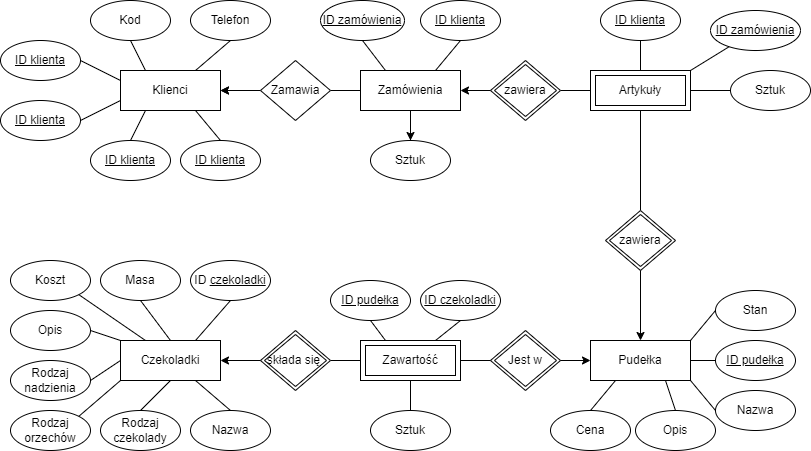

The diagram above was exported from draw.io. Its source (the exported page's mxGraphModel, read from the mxfile embedded in the PNG):
<mxGraphModel dx="1290" dy="541" grid="1" gridSize="10" guides="1" tooltips="1" connect="1" arrows="1" fold="1" page="1" pageScale="1" pageWidth="827" pageHeight="1169" math="0" shadow="0">
  <root>
    <mxCell id="0" />
    <mxCell id="1" parent="0" />
    <mxCell id="1goRilNsCS5--wy4m2qP-22" value="Artykuły" style="shape=ext;margin=3;double=1;whiteSpace=wrap;html=1;align=center;" vertex="1" parent="1">
      <mxGeometry x="600" y="90" width="100" height="40" as="geometry" />
    </mxCell>
    <mxCell id="1goRilNsCS5--wy4m2qP-24" value="" style="line;strokeWidth=1;rotatable=0;dashed=0;labelPosition=right;align=left;verticalAlign=middle;spacingTop=0;spacingLeft=6;points=[];portConstraint=eastwest;" vertex="1" parent="1">
      <mxGeometry x="700" y="100" width="40" height="20" as="geometry" />
    </mxCell>
    <mxCell id="1goRilNsCS5--wy4m2qP-25" value="Sztuk" style="ellipse;whiteSpace=wrap;html=1;align=center;" vertex="1" parent="1">
      <mxGeometry x="740" y="90" width="80" height="40" as="geometry" />
    </mxCell>
    <mxCell id="1goRilNsCS5--wy4m2qP-26" value="" style="endArrow=none;html=1;rounded=0;exitX=1;exitY=0;exitDx=0;exitDy=0;" edge="1" parent="1" source="1goRilNsCS5--wy4m2qP-22" target="1goRilNsCS5--wy4m2qP-27">
      <mxGeometry relative="1" as="geometry">
        <mxPoint x="500" y="190" as="sourcePoint" />
        <mxPoint x="730" y="70" as="targetPoint" />
      </mxGeometry>
    </mxCell>
    <mxCell id="1goRilNsCS5--wy4m2qP-27" value="&lt;u&gt;ID zamówienia&lt;/u&gt;" style="ellipse;whiteSpace=wrap;html=1;align=center;" vertex="1" parent="1">
      <mxGeometry x="720" y="30" width="90" height="40" as="geometry" />
    </mxCell>
    <mxCell id="1goRilNsCS5--wy4m2qP-29" value="&lt;u&gt;ID klienta&lt;br&gt;&lt;/u&gt;" style="ellipse;whiteSpace=wrap;html=1;align=center;" vertex="1" parent="1">
      <mxGeometry x="610" y="20" width="80" height="40" as="geometry" />
    </mxCell>
    <mxCell id="1goRilNsCS5--wy4m2qP-34" value="" style="endArrow=none;html=1;rounded=0;entryX=0.5;entryY=0;entryDx=0;entryDy=0;exitX=0.5;exitY=1;exitDx=0;exitDy=0;" edge="1" parent="1" source="1goRilNsCS5--wy4m2qP-29" target="1goRilNsCS5--wy4m2qP-22">
      <mxGeometry relative="1" as="geometry">
        <mxPoint x="500" y="180" as="sourcePoint" />
        <mxPoint x="660" y="180" as="targetPoint" />
      </mxGeometry>
    </mxCell>
    <mxCell id="1goRilNsCS5--wy4m2qP-35" value="Sztuk" style="ellipse;whiteSpace=wrap;html=1;align=center;" vertex="1" parent="1">
      <mxGeometry x="380" y="160" width="80" height="40" as="geometry" />
    </mxCell>
    <mxCell id="1goRilNsCS5--wy4m2qP-37" value="" style="endArrow=none;html=1;rounded=0;entryX=0;entryY=0.5;entryDx=0;entryDy=0;exitX=1;exitY=0.5;exitDx=0;exitDy=0;" edge="1" parent="1" source="1goRilNsCS5--wy4m2qP-38" target="1goRilNsCS5--wy4m2qP-22">
      <mxGeometry relative="1" as="geometry">
        <mxPoint x="440" y="200" as="sourcePoint" />
        <mxPoint x="600" y="200" as="targetPoint" />
      </mxGeometry>
    </mxCell>
    <mxCell id="1goRilNsCS5--wy4m2qP-38" value="zawiera" style="shape=rhombus;double=1;perimeter=rhombusPerimeter;whiteSpace=wrap;html=1;align=center;" vertex="1" parent="1">
      <mxGeometry x="500" y="80" width="70" height="60" as="geometry" />
    </mxCell>
    <mxCell id="1goRilNsCS5--wy4m2qP-42" value="&lt;u&gt;ID klienta&lt;/u&gt;" style="ellipse;whiteSpace=wrap;html=1;align=center;" vertex="1" parent="1">
      <mxGeometry x="430" y="20" width="80" height="40" as="geometry" />
    </mxCell>
    <mxCell id="1goRilNsCS5--wy4m2qP-43" value="&lt;u&gt;ID zamówienia&lt;/u&gt;" style="ellipse;whiteSpace=wrap;html=1;align=center;" vertex="1" parent="1">
      <mxGeometry x="330" y="20" width="84" height="40" as="geometry" />
    </mxCell>
    <mxCell id="1goRilNsCS5--wy4m2qP-44" value="" style="endArrow=none;html=1;rounded=0;exitX=0.75;exitY=0;exitDx=0;exitDy=0;entryX=0.5;entryY=1;entryDx=0;entryDy=0;" edge="1" parent="1" source="1goRilNsCS5--wy4m2qP-57" target="1goRilNsCS5--wy4m2qP-42">
      <mxGeometry relative="1" as="geometry">
        <mxPoint x="445" y="90" as="sourcePoint" />
        <mxPoint x="640" y="200" as="targetPoint" />
      </mxGeometry>
    </mxCell>
    <mxCell id="1goRilNsCS5--wy4m2qP-45" value="" style="endArrow=none;html=1;rounded=0;exitX=0.25;exitY=0;exitDx=0;exitDy=0;entryX=0.5;entryY=1;entryDx=0;entryDy=0;" edge="1" parent="1" source="1goRilNsCS5--wy4m2qP-57" target="1goRilNsCS5--wy4m2qP-43">
      <mxGeometry relative="1" as="geometry">
        <mxPoint x="395" y="90" as="sourcePoint" />
        <mxPoint x="640" y="200" as="targetPoint" />
      </mxGeometry>
    </mxCell>
    <mxCell id="1goRilNsCS5--wy4m2qP-51" value="" style="endArrow=none;html=1;rounded=0;exitX=0.5;exitY=0;exitDx=0;exitDy=0;entryX=0.5;entryY=1;entryDx=0;entryDy=0;" edge="1" parent="1" source="1goRilNsCS5--wy4m2qP-35">
      <mxGeometry relative="1" as="geometry">
        <mxPoint x="410" y="190" as="sourcePoint" />
        <mxPoint x="420" y="130" as="targetPoint" />
      </mxGeometry>
    </mxCell>
    <mxCell id="1goRilNsCS5--wy4m2qP-53" value="" style="endArrow=none;html=1;rounded=0;entryX=0;entryY=0.5;entryDx=0;entryDy=0;exitX=1;exitY=0.5;exitDx=0;exitDy=0;" edge="1" parent="1">
      <mxGeometry relative="1" as="geometry">
        <mxPoint x="340" y="110" as="sourcePoint" />
        <mxPoint x="370" y="110" as="targetPoint" />
      </mxGeometry>
    </mxCell>
    <mxCell id="1goRilNsCS5--wy4m2qP-56" value="" style="endArrow=classic;html=1;rounded=0;entryX=1;entryY=0.5;entryDx=0;entryDy=0;" edge="1" parent="1" target="1goRilNsCS5--wy4m2qP-61">
      <mxGeometry width="50" height="50" relative="1" as="geometry">
        <mxPoint x="270" y="110" as="sourcePoint" />
        <mxPoint x="230" y="110" as="targetPoint" />
      </mxGeometry>
    </mxCell>
    <mxCell id="1goRilNsCS5--wy4m2qP-60" value="" style="edgeStyle=orthogonalEdgeStyle;rounded=0;orthogonalLoop=1;jettySize=auto;html=1;exitX=0.5;exitY=1;exitDx=0;exitDy=0;" edge="1" parent="1" source="1goRilNsCS5--wy4m2qP-57" target="1goRilNsCS5--wy4m2qP-35">
      <mxGeometry relative="1" as="geometry" />
    </mxCell>
    <mxCell id="1goRilNsCS5--wy4m2qP-57" value="Zamówienia" style="whiteSpace=wrap;html=1;align=center;" vertex="1" parent="1">
      <mxGeometry x="370" y="90" width="100" height="40" as="geometry" />
    </mxCell>
    <mxCell id="1goRilNsCS5--wy4m2qP-61" value="Klienci" style="whiteSpace=wrap;html=1;align=center;" vertex="1" parent="1">
      <mxGeometry x="130" y="90" width="100" height="40" as="geometry" />
    </mxCell>
    <mxCell id="1goRilNsCS5--wy4m2qP-62" value="" style="endArrow=none;html=1;rounded=0;entryX=0.75;entryY=0;entryDx=0;entryDy=0;exitX=0.5;exitY=1;exitDx=0;exitDy=0;" edge="1" parent="1" source="1goRilNsCS5--wy4m2qP-63" target="1goRilNsCS5--wy4m2qP-61">
      <mxGeometry relative="1" as="geometry">
        <mxPoint x="230" y="60" as="sourcePoint" />
        <mxPoint x="300" y="190" as="targetPoint" />
      </mxGeometry>
    </mxCell>
    <mxCell id="1goRilNsCS5--wy4m2qP-63" value="Telefon" style="ellipse;whiteSpace=wrap;html=1;align=center;" vertex="1" parent="1">
      <mxGeometry x="200" y="20" width="80" height="40" as="geometry" />
    </mxCell>
    <mxCell id="1goRilNsCS5--wy4m2qP-64" value="Kod" style="ellipse;whiteSpace=wrap;html=1;align=center;" vertex="1" parent="1">
      <mxGeometry x="100" y="20" width="80" height="40" as="geometry" />
    </mxCell>
    <mxCell id="1goRilNsCS5--wy4m2qP-65" value="" style="endArrow=none;html=1;rounded=0;entryX=0.25;entryY=0;entryDx=0;entryDy=0;exitX=0.5;exitY=1;exitDx=0;exitDy=0;" edge="1" parent="1" source="1goRilNsCS5--wy4m2qP-64" target="1goRilNsCS5--wy4m2qP-61">
      <mxGeometry relative="1" as="geometry">
        <mxPoint x="140" y="190" as="sourcePoint" />
        <mxPoint x="300" y="190" as="targetPoint" />
      </mxGeometry>
    </mxCell>
    <mxCell id="1goRilNsCS5--wy4m2qP-67" value="&lt;u&gt;ID klienta&lt;/u&gt;" style="ellipse;whiteSpace=wrap;html=1;align=center;" vertex="1" parent="1">
      <mxGeometry x="10" y="60" width="80" height="40" as="geometry" />
    </mxCell>
    <mxCell id="1goRilNsCS5--wy4m2qP-68" value="&lt;u&gt;ID klienta&lt;/u&gt;" style="ellipse;whiteSpace=wrap;html=1;align=center;" vertex="1" parent="1">
      <mxGeometry x="100" y="160" width="80" height="40" as="geometry" />
    </mxCell>
    <mxCell id="1goRilNsCS5--wy4m2qP-69" value="&lt;u&gt;ID klienta&lt;/u&gt;" style="ellipse;whiteSpace=wrap;html=1;align=center;" vertex="1" parent="1">
      <mxGeometry x="10" y="120" width="80" height="40" as="geometry" />
    </mxCell>
    <mxCell id="1goRilNsCS5--wy4m2qP-70" value="&lt;u&gt;ID klienta&lt;/u&gt;" style="ellipse;whiteSpace=wrap;html=1;align=center;" vertex="1" parent="1">
      <mxGeometry x="190" y="160" width="80" height="40" as="geometry" />
    </mxCell>
    <mxCell id="1goRilNsCS5--wy4m2qP-71" value="" style="endArrow=none;html=1;rounded=0;entryX=0.5;entryY=0;entryDx=0;entryDy=0;exitX=0.75;exitY=1;exitDx=0;exitDy=0;" edge="1" parent="1" source="1goRilNsCS5--wy4m2qP-61" target="1goRilNsCS5--wy4m2qP-70">
      <mxGeometry relative="1" as="geometry">
        <mxPoint x="140" y="200" as="sourcePoint" />
        <mxPoint x="300" y="200" as="targetPoint" />
      </mxGeometry>
    </mxCell>
    <mxCell id="1goRilNsCS5--wy4m2qP-72" value="" style="endArrow=none;html=1;rounded=0;exitX=0.5;exitY=0;exitDx=0;exitDy=0;entryX=0.25;entryY=1;entryDx=0;entryDy=0;" edge="1" parent="1" source="1goRilNsCS5--wy4m2qP-68" target="1goRilNsCS5--wy4m2qP-61">
      <mxGeometry relative="1" as="geometry">
        <mxPoint x="140" y="200" as="sourcePoint" />
        <mxPoint x="300" y="200" as="targetPoint" />
      </mxGeometry>
    </mxCell>
    <mxCell id="1goRilNsCS5--wy4m2qP-73" value="" style="endArrow=none;html=1;rounded=0;exitX=0;exitY=0.75;exitDx=0;exitDy=0;entryX=1;entryY=0.5;entryDx=0;entryDy=0;" edge="1" parent="1" source="1goRilNsCS5--wy4m2qP-61" target="1goRilNsCS5--wy4m2qP-69">
      <mxGeometry relative="1" as="geometry">
        <mxPoint x="140" y="200" as="sourcePoint" />
        <mxPoint x="300" y="200" as="targetPoint" />
      </mxGeometry>
    </mxCell>
    <mxCell id="1goRilNsCS5--wy4m2qP-74" value="" style="endArrow=none;html=1;rounded=0;exitX=0;exitY=0.25;exitDx=0;exitDy=0;entryX=1;entryY=0.5;entryDx=0;entryDy=0;" edge="1" parent="1" source="1goRilNsCS5--wy4m2qP-61" target="1goRilNsCS5--wy4m2qP-67">
      <mxGeometry relative="1" as="geometry">
        <mxPoint x="140" y="200" as="sourcePoint" />
        <mxPoint x="300" y="200" as="targetPoint" />
      </mxGeometry>
    </mxCell>
    <mxCell id="1goRilNsCS5--wy4m2qP-75" value="" style="endArrow=none;html=1;rounded=0;entryX=0.5;entryY=1;entryDx=0;entryDy=0;exitX=0.5;exitY=0;exitDx=0;exitDy=0;" edge="1" parent="1" source="1goRilNsCS5--wy4m2qP-79" target="1goRilNsCS5--wy4m2qP-22">
      <mxGeometry relative="1" as="geometry">
        <mxPoint x="650" y="230" as="sourcePoint" />
        <mxPoint x="670" y="200" as="targetPoint" />
      </mxGeometry>
    </mxCell>
    <mxCell id="1goRilNsCS5--wy4m2qP-76" value="Pudełka" style="whiteSpace=wrap;html=1;align=center;" vertex="1" parent="1">
      <mxGeometry x="600" y="360" width="100" height="40" as="geometry" />
    </mxCell>
    <mxCell id="1goRilNsCS5--wy4m2qP-79" value="zawiera" style="shape=rhombus;double=1;perimeter=rhombusPerimeter;whiteSpace=wrap;html=1;align=center;" vertex="1" parent="1">
      <mxGeometry x="615" y="230" width="70" height="60" as="geometry" />
    </mxCell>
    <mxCell id="1goRilNsCS5--wy4m2qP-81" value="" style="endArrow=classic;html=1;rounded=0;exitX=0.5;exitY=1;exitDx=0;exitDy=0;entryX=0.5;entryY=0;entryDx=0;entryDy=0;" edge="1" parent="1" source="1goRilNsCS5--wy4m2qP-79" target="1goRilNsCS5--wy4m2qP-76">
      <mxGeometry width="50" height="50" relative="1" as="geometry">
        <mxPoint x="520" y="420" as="sourcePoint" />
        <mxPoint x="570" y="370" as="targetPoint" />
      </mxGeometry>
    </mxCell>
    <mxCell id="1goRilNsCS5--wy4m2qP-83" value="Jest w" style="shape=rhombus;double=1;perimeter=rhombusPerimeter;whiteSpace=wrap;html=1;align=center;" vertex="1" parent="1">
      <mxGeometry x="500" y="350" width="70" height="60" as="geometry" />
    </mxCell>
    <mxCell id="1goRilNsCS5--wy4m2qP-85" value="" style="endArrow=classic;html=1;rounded=0;exitX=0;exitY=0.5;exitDx=0;exitDy=0;entryX=1;entryY=0.5;entryDx=0;entryDy=0;" edge="1" parent="1" source="1goRilNsCS5--wy4m2qP-38" target="1goRilNsCS5--wy4m2qP-57">
      <mxGeometry width="50" height="50" relative="1" as="geometry">
        <mxPoint x="460" y="320" as="sourcePoint" />
        <mxPoint x="510" y="270" as="targetPoint" />
      </mxGeometry>
    </mxCell>
    <mxCell id="1goRilNsCS5--wy4m2qP-86" value="" style="endArrow=classic;html=1;rounded=0;exitX=1;exitY=0.5;exitDx=0;exitDy=0;entryX=0;entryY=0.5;entryDx=0;entryDy=0;" edge="1" parent="1" source="1goRilNsCS5--wy4m2qP-83" target="1goRilNsCS5--wy4m2qP-76">
      <mxGeometry width="50" height="50" relative="1" as="geometry">
        <mxPoint x="460" y="320" as="sourcePoint" />
        <mxPoint x="510" y="270" as="targetPoint" />
      </mxGeometry>
    </mxCell>
    <mxCell id="1goRilNsCS5--wy4m2qP-88" value="Zawartość" style="shape=ext;margin=3;double=1;whiteSpace=wrap;html=1;align=center;" vertex="1" parent="1">
      <mxGeometry x="370" y="360" width="100" height="40" as="geometry" />
    </mxCell>
    <mxCell id="1goRilNsCS5--wy4m2qP-89" value="" style="endArrow=none;html=1;rounded=0;entryX=0;entryY=0.5;entryDx=0;entryDy=0;exitX=1;exitY=0.5;exitDx=0;exitDy=0;" edge="1" parent="1" source="1goRilNsCS5--wy4m2qP-88" target="1goRilNsCS5--wy4m2qP-83">
      <mxGeometry relative="1" as="geometry">
        <mxPoint x="410" y="290" as="sourcePoint" />
        <mxPoint x="570" y="290" as="targetPoint" />
      </mxGeometry>
    </mxCell>
    <mxCell id="1goRilNsCS5--wy4m2qP-92" value="" style="edgeStyle=orthogonalEdgeStyle;rounded=0;orthogonalLoop=1;jettySize=auto;html=1;" edge="1" parent="1" source="1goRilNsCS5--wy4m2qP-90" target="1goRilNsCS5--wy4m2qP-61">
      <mxGeometry relative="1" as="geometry" />
    </mxCell>
    <mxCell id="1goRilNsCS5--wy4m2qP-90" value="Zamawia" style="shape=rhombus;perimeter=rhombusPerimeter;whiteSpace=wrap;html=1;align=center;" vertex="1" parent="1">
      <mxGeometry x="270" y="80" width="70" height="60" as="geometry" />
    </mxCell>
    <mxCell id="1goRilNsCS5--wy4m2qP-93" value="" style="endArrow=none;html=1;rounded=0;entryX=0;entryY=0.5;entryDx=0;entryDy=0;exitX=1;exitY=0.5;exitDx=0;exitDy=0;" edge="1" parent="1" source="1goRilNsCS5--wy4m2qP-94" target="1goRilNsCS5--wy4m2qP-88">
      <mxGeometry relative="1" as="geometry">
        <mxPoint x="220" y="290" as="sourcePoint" />
        <mxPoint x="380" y="290" as="targetPoint" />
      </mxGeometry>
    </mxCell>
    <mxCell id="1goRilNsCS5--wy4m2qP-94" value="składa się&amp;nbsp;" style="shape=rhombus;double=1;perimeter=rhombusPerimeter;whiteSpace=wrap;html=1;align=center;" vertex="1" parent="1">
      <mxGeometry x="270" y="350" width="70" height="60" as="geometry" />
    </mxCell>
    <mxCell id="1goRilNsCS5--wy4m2qP-95" value="Czekoladki" style="whiteSpace=wrap;html=1;align=center;" vertex="1" parent="1">
      <mxGeometry x="130" y="360" width="100" height="40" as="geometry" />
    </mxCell>
    <mxCell id="1goRilNsCS5--wy4m2qP-96" value="" style="endArrow=classic;html=1;rounded=0;exitX=0;exitY=0.5;exitDx=0;exitDy=0;entryX=1;entryY=0.5;entryDx=0;entryDy=0;" edge="1" parent="1" source="1goRilNsCS5--wy4m2qP-94" target="1goRilNsCS5--wy4m2qP-95">
      <mxGeometry width="50" height="50" relative="1" as="geometry">
        <mxPoint x="180" y="320" as="sourcePoint" />
        <mxPoint x="230" y="270" as="targetPoint" />
      </mxGeometry>
    </mxCell>
    <mxCell id="1goRilNsCS5--wy4m2qP-97" value="Stan" style="ellipse;whiteSpace=wrap;html=1;align=center;" vertex="1" parent="1">
      <mxGeometry x="725" y="310" width="80" height="40" as="geometry" />
    </mxCell>
    <mxCell id="1goRilNsCS5--wy4m2qP-98" value="&lt;u&gt;ID pudełka&lt;/u&gt;" style="ellipse;whiteSpace=wrap;html=1;align=center;" vertex="1" parent="1">
      <mxGeometry x="725" y="360" width="80" height="40" as="geometry" />
    </mxCell>
    <mxCell id="1goRilNsCS5--wy4m2qP-99" value="Nazwa" style="ellipse;whiteSpace=wrap;html=1;align=center;" vertex="1" parent="1">
      <mxGeometry x="725" y="410" width="80" height="40" as="geometry" />
    </mxCell>
    <mxCell id="1goRilNsCS5--wy4m2qP-100" value="Opis" style="ellipse;whiteSpace=wrap;html=1;align=center;" vertex="1" parent="1">
      <mxGeometry x="645" y="430" width="80" height="40" as="geometry" />
    </mxCell>
    <mxCell id="1goRilNsCS5--wy4m2qP-101" value="Cena" style="ellipse;whiteSpace=wrap;html=1;align=center;" vertex="1" parent="1">
      <mxGeometry x="560" y="430" width="80" height="40" as="geometry" />
    </mxCell>
    <mxCell id="1goRilNsCS5--wy4m2qP-102" value="" style="endArrow=none;html=1;rounded=0;entryX=0;entryY=0.5;entryDx=0;entryDy=0;exitX=1;exitY=0;exitDx=0;exitDy=0;" edge="1" parent="1" source="1goRilNsCS5--wy4m2qP-76" target="1goRilNsCS5--wy4m2qP-97">
      <mxGeometry relative="1" as="geometry">
        <mxPoint x="540" y="300" as="sourcePoint" />
        <mxPoint x="700" y="300" as="targetPoint" />
      </mxGeometry>
    </mxCell>
    <mxCell id="1goRilNsCS5--wy4m2qP-103" value="" style="endArrow=none;html=1;rounded=0;exitX=1;exitY=0.5;exitDx=0;exitDy=0;entryX=0;entryY=0.5;entryDx=0;entryDy=0;" edge="1" parent="1" source="1goRilNsCS5--wy4m2qP-76" target="1goRilNsCS5--wy4m2qP-98">
      <mxGeometry relative="1" as="geometry">
        <mxPoint x="540" y="300" as="sourcePoint" />
        <mxPoint x="700" y="300" as="targetPoint" />
      </mxGeometry>
    </mxCell>
    <mxCell id="1goRilNsCS5--wy4m2qP-104" value="" style="endArrow=none;html=1;rounded=0;entryX=0;entryY=0.5;entryDx=0;entryDy=0;exitX=1;exitY=1;exitDx=0;exitDy=0;" edge="1" parent="1" source="1goRilNsCS5--wy4m2qP-76" target="1goRilNsCS5--wy4m2qP-99">
      <mxGeometry relative="1" as="geometry">
        <mxPoint x="540" y="300" as="sourcePoint" />
        <mxPoint x="700" y="300" as="targetPoint" />
      </mxGeometry>
    </mxCell>
    <mxCell id="1goRilNsCS5--wy4m2qP-105" value="" style="endArrow=none;html=1;rounded=0;entryX=0.5;entryY=0;entryDx=0;entryDy=0;exitX=0.75;exitY=1;exitDx=0;exitDy=0;" edge="1" parent="1" source="1goRilNsCS5--wy4m2qP-76" target="1goRilNsCS5--wy4m2qP-100">
      <mxGeometry relative="1" as="geometry">
        <mxPoint x="500" y="300" as="sourcePoint" />
        <mxPoint x="660" y="300" as="targetPoint" />
      </mxGeometry>
    </mxCell>
    <mxCell id="1goRilNsCS5--wy4m2qP-106" value="" style="endArrow=none;html=1;rounded=0;entryX=0.25;entryY=1;entryDx=0;entryDy=0;exitX=0.5;exitY=0;exitDx=0;exitDy=0;" edge="1" parent="1" source="1goRilNsCS5--wy4m2qP-101" target="1goRilNsCS5--wy4m2qP-76">
      <mxGeometry relative="1" as="geometry">
        <mxPoint x="500" y="300" as="sourcePoint" />
        <mxPoint x="660" y="300" as="targetPoint" />
      </mxGeometry>
    </mxCell>
    <mxCell id="1goRilNsCS5--wy4m2qP-107" value="&lt;u&gt;ID pudełka&lt;/u&gt;" style="ellipse;whiteSpace=wrap;html=1;align=center;" vertex="1" parent="1">
      <mxGeometry x="340" y="300" width="80" height="40" as="geometry" />
    </mxCell>
    <mxCell id="1goRilNsCS5--wy4m2qP-108" value="&lt;u&gt;ID czekoladki&lt;/u&gt;" style="ellipse;whiteSpace=wrap;html=1;align=center;" vertex="1" parent="1">
      <mxGeometry x="430" y="300" width="80" height="40" as="geometry" />
    </mxCell>
    <mxCell id="1goRilNsCS5--wy4m2qP-109" value="Sztuk" style="ellipse;whiteSpace=wrap;html=1;align=center;" vertex="1" parent="1">
      <mxGeometry x="380" y="430" width="80" height="40" as="geometry" />
    </mxCell>
    <mxCell id="1goRilNsCS5--wy4m2qP-110" value="" style="endArrow=none;html=1;rounded=0;entryX=0.5;entryY=0;entryDx=0;entryDy=0;exitX=0.5;exitY=1;exitDx=0;exitDy=0;" edge="1" parent="1" source="1goRilNsCS5--wy4m2qP-88" target="1goRilNsCS5--wy4m2qP-109">
      <mxGeometry relative="1" as="geometry">
        <mxPoint x="270" y="400" as="sourcePoint" />
        <mxPoint x="430" y="400" as="targetPoint" />
      </mxGeometry>
    </mxCell>
    <mxCell id="1goRilNsCS5--wy4m2qP-111" value="" style="endArrow=none;html=1;rounded=0;entryX=0.75;entryY=0;entryDx=0;entryDy=0;exitX=0.5;exitY=1;exitDx=0;exitDy=0;" edge="1" parent="1" source="1goRilNsCS5--wy4m2qP-108" target="1goRilNsCS5--wy4m2qP-88">
      <mxGeometry relative="1" as="geometry">
        <mxPoint x="270" y="400" as="sourcePoint" />
        <mxPoint x="430" y="400" as="targetPoint" />
      </mxGeometry>
    </mxCell>
    <mxCell id="1goRilNsCS5--wy4m2qP-112" value="" style="endArrow=none;html=1;rounded=0;entryX=0.25;entryY=0;entryDx=0;entryDy=0;exitX=0.5;exitY=1;exitDx=0;exitDy=0;" edge="1" parent="1" source="1goRilNsCS5--wy4m2qP-107" target="1goRilNsCS5--wy4m2qP-88">
      <mxGeometry relative="1" as="geometry">
        <mxPoint x="270" y="400" as="sourcePoint" />
        <mxPoint x="430" y="400" as="targetPoint" />
      </mxGeometry>
    </mxCell>
    <mxCell id="1goRilNsCS5--wy4m2qP-113" value="ID &lt;u&gt;czekoladki&lt;/u&gt;" style="ellipse;whiteSpace=wrap;html=1;align=center;" vertex="1" parent="1">
      <mxGeometry x="200" y="280" width="80" height="40" as="geometry" />
    </mxCell>
    <mxCell id="1goRilNsCS5--wy4m2qP-114" value="Masa" style="ellipse;whiteSpace=wrap;html=1;align=center;" vertex="1" parent="1">
      <mxGeometry x="110" y="280" width="80" height="40" as="geometry" />
    </mxCell>
    <mxCell id="1goRilNsCS5--wy4m2qP-115" value="Koszt" style="ellipse;whiteSpace=wrap;html=1;align=center;" vertex="1" parent="1">
      <mxGeometry x="20" y="280" width="80" height="40" as="geometry" />
    </mxCell>
    <mxCell id="1goRilNsCS5--wy4m2qP-116" value="Opis" style="ellipse;whiteSpace=wrap;html=1;align=center;" vertex="1" parent="1">
      <mxGeometry x="20" y="330" width="80" height="40" as="geometry" />
    </mxCell>
    <mxCell id="1goRilNsCS5--wy4m2qP-117" value="Rodzaj nadzienia" style="ellipse;whiteSpace=wrap;html=1;align=center;" vertex="1" parent="1">
      <mxGeometry x="20" y="380" width="80" height="40" as="geometry" />
    </mxCell>
    <mxCell id="1goRilNsCS5--wy4m2qP-118" value="Rodzaj orzechów" style="ellipse;whiteSpace=wrap;html=1;align=center;" vertex="1" parent="1">
      <mxGeometry x="20" y="430" width="80" height="40" as="geometry" />
    </mxCell>
    <mxCell id="1goRilNsCS5--wy4m2qP-119" value="Rodzaj czekolady" style="ellipse;whiteSpace=wrap;html=1;align=center;" vertex="1" parent="1">
      <mxGeometry x="110" y="430" width="80" height="40" as="geometry" />
    </mxCell>
    <mxCell id="1goRilNsCS5--wy4m2qP-121" value="Nazwa" style="ellipse;whiteSpace=wrap;html=1;align=center;" vertex="1" parent="1">
      <mxGeometry x="200" y="430" width="80" height="40" as="geometry" />
    </mxCell>
    <mxCell id="1goRilNsCS5--wy4m2qP-122" value="" style="endArrow=none;html=1;rounded=0;entryX=0.5;entryY=1;entryDx=0;entryDy=0;exitX=0.75;exitY=0;exitDx=0;exitDy=0;" edge="1" parent="1" source="1goRilNsCS5--wy4m2qP-95" target="1goRilNsCS5--wy4m2qP-113">
      <mxGeometry relative="1" as="geometry">
        <mxPoint x="460" y="390" as="sourcePoint" />
        <mxPoint x="620" y="390" as="targetPoint" />
      </mxGeometry>
    </mxCell>
    <mxCell id="1goRilNsCS5--wy4m2qP-123" value="" style="endArrow=none;html=1;rounded=0;exitX=0.5;exitY=1;exitDx=0;exitDy=0;entryX=0.5;entryY=0;entryDx=0;entryDy=0;" edge="1" parent="1" source="1goRilNsCS5--wy4m2qP-114" target="1goRilNsCS5--wy4m2qP-95">
      <mxGeometry relative="1" as="geometry">
        <mxPoint x="460" y="390" as="sourcePoint" />
        <mxPoint x="620" y="390" as="targetPoint" />
      </mxGeometry>
    </mxCell>
    <mxCell id="1goRilNsCS5--wy4m2qP-124" value="" style="endArrow=none;html=1;rounded=0;exitX=1;exitY=1;exitDx=0;exitDy=0;entryX=0.25;entryY=0;entryDx=0;entryDy=0;" edge="1" parent="1" source="1goRilNsCS5--wy4m2qP-115" target="1goRilNsCS5--wy4m2qP-95">
      <mxGeometry relative="1" as="geometry">
        <mxPoint x="460" y="390" as="sourcePoint" />
        <mxPoint x="620" y="390" as="targetPoint" />
      </mxGeometry>
    </mxCell>
    <mxCell id="1goRilNsCS5--wy4m2qP-125" value="" style="endArrow=none;html=1;rounded=0;exitX=1;exitY=0.5;exitDx=0;exitDy=0;entryX=0;entryY=0;entryDx=0;entryDy=0;" edge="1" parent="1" source="1goRilNsCS5--wy4m2qP-116" target="1goRilNsCS5--wy4m2qP-95">
      <mxGeometry relative="1" as="geometry">
        <mxPoint x="460" y="390" as="sourcePoint" />
        <mxPoint x="620" y="390" as="targetPoint" />
      </mxGeometry>
    </mxCell>
    <mxCell id="1goRilNsCS5--wy4m2qP-126" value="" style="endArrow=none;html=1;rounded=0;exitX=0.5;exitY=0;exitDx=0;exitDy=0;entryX=0.75;entryY=1;entryDx=0;entryDy=0;" edge="1" parent="1" source="1goRilNsCS5--wy4m2qP-121" target="1goRilNsCS5--wy4m2qP-95">
      <mxGeometry relative="1" as="geometry">
        <mxPoint x="460" y="390" as="sourcePoint" />
        <mxPoint x="620" y="390" as="targetPoint" />
      </mxGeometry>
    </mxCell>
    <mxCell id="1goRilNsCS5--wy4m2qP-127" value="" style="endArrow=none;html=1;rounded=0;exitX=0.5;exitY=0;exitDx=0;exitDy=0;entryX=0.5;entryY=1;entryDx=0;entryDy=0;" edge="1" parent="1" source="1goRilNsCS5--wy4m2qP-119" target="1goRilNsCS5--wy4m2qP-95">
      <mxGeometry relative="1" as="geometry">
        <mxPoint x="460" y="390" as="sourcePoint" />
        <mxPoint x="620" y="390" as="targetPoint" />
      </mxGeometry>
    </mxCell>
    <mxCell id="1goRilNsCS5--wy4m2qP-128" value="" style="endArrow=none;html=1;rounded=0;exitX=1;exitY=0;exitDx=0;exitDy=0;entryX=0;entryY=1;entryDx=0;entryDy=0;" edge="1" parent="1" source="1goRilNsCS5--wy4m2qP-118" target="1goRilNsCS5--wy4m2qP-95">
      <mxGeometry relative="1" as="geometry">
        <mxPoint x="460" y="390" as="sourcePoint" />
        <mxPoint x="620" y="390" as="targetPoint" />
      </mxGeometry>
    </mxCell>
    <mxCell id="1goRilNsCS5--wy4m2qP-129" value="" style="endArrow=none;html=1;rounded=0;exitX=1;exitY=0.5;exitDx=0;exitDy=0;entryX=0;entryY=0.5;entryDx=0;entryDy=0;" edge="1" parent="1" source="1goRilNsCS5--wy4m2qP-117" target="1goRilNsCS5--wy4m2qP-95">
      <mxGeometry relative="1" as="geometry">
        <mxPoint x="460" y="390" as="sourcePoint" />
        <mxPoint x="620" y="390" as="targetPoint" />
      </mxGeometry>
    </mxCell>
  </root>
</mxGraphModel>